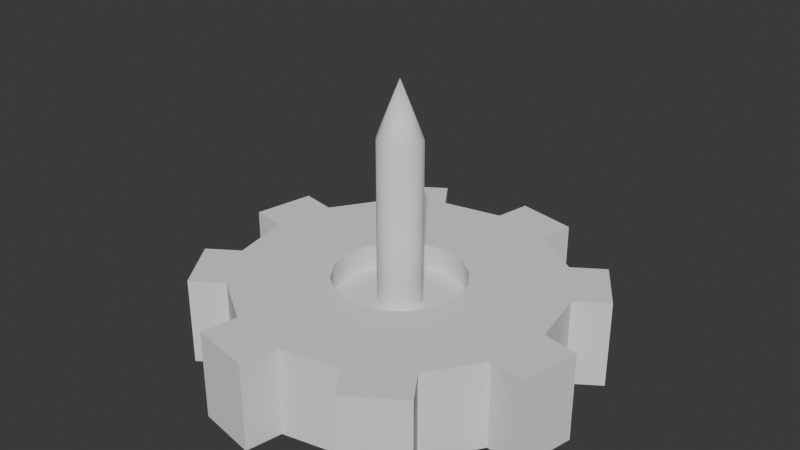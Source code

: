 # Source: particles.blend  (saved by Blender 4.4.32; exported with 4.5.12 LTS)
import bpy
from mathutils import Matrix  # noqa: F401  (used for matrix-valued properties, if any)

bpy.ops.wm.read_factory_settings(use_empty=True)
scene = bpy.context.scene
scene.name = 'Scene'

# ---- collections
col_collection = bpy.data.collections.new('Collection'); scene.collection.children.link(col_collection)

# ---- node groups
ng_smooth_by_angle = bpy.data.node_groups.new('Smooth by Angle', 'GeometryNodeTree')
_s = ng_smooth_by_angle.interface.new_socket(name='Mesh', in_out='OUTPUT', socket_type='NodeSocketGeometry')
_s = ng_smooth_by_angle.interface.new_socket(name='Mesh', in_out='INPUT', socket_type='NodeSocketGeometry')
_s = ng_smooth_by_angle.interface.new_socket(name='Angle', in_out='INPUT', socket_type='NodeSocketFloat')
_s.subtype = 'ANGLE'
_s.default_value = 0.5236
_s.min_value = 0.0
_s.max_value = 3.142
_s.description = 'Maximum face angle for smooth edges'
_s = ng_smooth_by_angle.interface.new_socket(name='Ignore Sharpness', in_out='INPUT', socket_type='NodeSocketBool')
_s.force_non_field = True
ng_smooth_by_angle.description = 'Set the sharpness of mesh edges based on the angle between the neighboring faces'
ng_smooth_by_angle.is_modifier = True
_N = ng_smooth_by_angle.nodes; _L = ng_smooth_by_angle.links
n0 = _N.new('GeometryNodeSetShadeSmooth'); n0.name = 'Set Shade Smooth'; n0.location = (120, -80)
n0.domain = 'EDGE'
n1 = _N.new('GeometryNodeSetShadeSmooth'); n1.name = 'Set Shade Smooth.001'; n1.location = (300, -80)
n2 = _N.new('NodeGroupOutput'); n2.name = 'Group Output'; n2.location = (480, -80)
n3 = _N.new('GeometryNodeInputMeshEdgeAngle'); n3.name = 'Edge Angle'; n3.location = (-440, -240)
n4 = _N.new('NodeGroupInput'); n4.name = 'Group Input'; n4.location = (-80, -80)
n5 = _N.new('GeometryNodeInputEdgeSmooth'); n5.name = 'Is Edge Smooth'; n5.location = (-260, -120)
n6 = _N.new('GeometryNodeInputShadeSmooth'); n6.name = 'Is Shade Smooth'; n6.location = (-440, -397)
n7 = _N.new('FunctionNodeCompare'); n7.name = 'Compare'; n7.location = (-260, -260)
n7.operation = 'LESS_EQUAL'
n7.inputs[6].default_value = (0.0, 0.0, 0.0, 0.0)
n7.inputs[7].default_value = (0.0, 0.0, 0.0, 0.0)
n8 = _N.new('FunctionNodeBooleanMath'); n8.name = 'Boolean Math.001'; n8.location = (-80, -260)
n9 = _N.new('NodeGroupInput'); n9.name = 'Group Input.001'; n9.location = (-440, -329)
n10 = _N.new('NodeGroupInput'); n10.name = 'Group Input.002'; n10.location = (-259, -189)
n11 = _N.new('FunctionNodeBooleanMath'); n11.name = 'Boolean Math'; n11.location = (-80, -149)
n11.operation = 'OR'
n12 = _N.new('FunctionNodeBooleanMath'); n12.name = 'Boolean Math.002'; n12.location = (-260, -380)
n12.operation = 'OR'
n13 = _N.new('NodeGroupInput'); n13.name = 'Group Input.003'; n13.location = (-440, -460)
_L.new(n3.outputs[0], n7.inputs[0])
_L.new(n1.outputs[0], n2.inputs[0])
_L.new(n9.outputs[1], n7.inputs[1])
_L.new(n7.outputs[0], n8.inputs[0])
_L.new(n4.outputs[0], n0.inputs[0])
_L.new(n0.outputs[0], n1.inputs[0])
_L.new(n8.outputs[0], n0.inputs[2])
_L.new(n10.outputs[2], n11.inputs[1])
_L.new(n5.outputs[0], n11.inputs[0])
_L.new(n11.outputs[0], n0.inputs[1])
_L.new(n13.outputs[2], n12.inputs[1])
_L.new(n6.outputs[0], n12.inputs[0])
_L.new(n12.outputs[0], n8.inputs[1])
n2.is_active_output = True

# ---- world
world_world = bpy.data.worlds.new('World'); scene.world = world_world
world_world.use_nodes = True; world_world.node_tree.nodes.clear()
_N = world_world.node_tree.nodes; _L = world_world.node_tree.links
n0 = _N.new('ShaderNodeOutputWorld'); n0.name = 'World Output'; n0.location = (300, 300)
n1 = _N.new('ShaderNodeBackground'); n1.name = 'Background'; n1.location = (10, 300)
n1.inputs[0].default_value = (0.05088, 0.05088, 0.05088, 1.0)
_L.new(n1.outputs[0], n0.inputs[0])
n0.is_active_output = True
world_world.color = (0.05088, 0.05088, 0.05088)
world_world.sun_shadow_jitter_overblur = 0.0

# ---- meshes
me_cylinder = bpy.data.meshes.new('Cylinder')
me_cylinder.from_pydata([(0.0, 0.1476, -0.1001), (0.0, 0.1476, 0.1001), (0.05647, 0.1363, -0.1001), (0.05647, 0.1363, 0.1001), (0.1043, 0.1043, -0.1001), (0.1043, 0.1043, 0.1001), (0.1363, 0.05647, -0.1001), (0.1363, 0.05647, 0.1001), (0.1476, 0.0, -0.1001), (0.1476, 0.0, 0.1001), (0.1363, -0.05647, -0.1001), (0.1363, -0.05647, 0.1001), (0.1043, -0.1043, -0.1001), (0.1043, -0.1043, 0.1001), (0.05647, -0.1363, -0.1001), (0.05647, -0.1363, 0.1001), (0.0, -0.1476, -0.1001), (0.0, -0.1476, 0.1001), (-0.05647, -0.1363, -0.1001), (-0.05647, -0.1363, 0.1001), (-0.1043, -0.1043, -0.1001), (-0.1043, -0.1043, 0.1001), (-0.1363, -0.05647, -0.1001), (-0.1363, -0.05647, 0.1001), (-0.1476, 0.0, -0.1001), (-0.1476, 0.0, 0.1001), (-0.1363, 0.05647, -0.1001), (-0.1363, 0.05647, 0.1001), (-0.1043, 0.1043, -0.1001), (-0.1043, 0.1043, 0.1001), (-0.05647, 0.1363, -0.1001), (-0.05647, 0.1363, 0.1001), (0.0, 0.3617, -0.1001), (0.1384, 0.3342, -0.1001), (0.1384, 0.3342, 0.1001), (0.0, 0.3617, 0.1001), (0.2558, 0.2558, -0.1001), (0.2558, 0.2558, 0.1001), (0.3342, 0.1384, -0.1001), (0.3342, 0.1384, 0.1001), (0.3617, 0.0, -0.1001), (0.3617, 0.0, 0.1001), (0.3342, -0.1384, -0.1001), (0.3342, -0.1384, 0.1001), (0.2558, -0.2558, -0.1001), (0.2558, -0.2558, 0.1001), (0.1384, -0.3342, -0.1001), (0.1384, -0.3342, 0.1001), (0.0, -0.3617, -0.1001), (0.0, -0.3617, 0.1001), (-0.1384, -0.3342, -0.1001), (-0.1384, -0.3342, 0.1001), (-0.2558, -0.2558, -0.1001), (-0.2558, -0.2558, 0.1001), (-0.3342, -0.1384, -0.1001), (-0.3342, -0.1384, 0.1001), (-0.3617, 0.0, -0.1001), (-0.3617, 0.0, 0.1001), (-0.3342, 0.1384, -0.1001), (-0.3342, 0.1384, 0.1001), (-0.2558, 0.2558, -0.1001), (-0.2558, 0.2558, 0.1001), (-0.1384, 0.3342, -0.1001), (-0.1384, 0.3342, 0.1001), (0.01621, 0.4432, -0.1001), (0.1546, 0.4157, -0.1001), (0.1546, 0.4157, 0.1001), (0.01621, 0.4432, 0.1001), (0.3249, 0.3019, 0.1001), (0.3249, 0.3019, -0.1001), (0.4033, 0.1846, -0.1001), (0.4033, 0.1846, 0.1001), (0.4432, -0.01621, 0.1001), (0.4432, -0.01621, -0.1001), (0.4157, -0.1546, -0.1001), (0.4157, -0.1546, 0.1001), (0.3019, -0.3249, 0.1001), (0.3019, -0.3249, -0.1001), (0.1846, -0.4033, -0.1001), (0.1846, -0.4033, 0.1001), (-0.01621, -0.4432, 0.1001), (-0.01621, -0.4432, -0.1001), (-0.1546, -0.4157, -0.1001), (-0.1546, -0.4157, 0.1001), (-0.3249, -0.3019, 0.1001), (-0.3249, -0.3019, -0.1001), (-0.4033, -0.1846, -0.1001), (-0.4033, -0.1846, 0.1001), (-0.4432, 0.01621, 0.1001), (-0.4432, 0.01621, -0.1001), (-0.4157, 0.1546, -0.1001), (-0.4157, 0.1546, 0.1001), (-0.3019, 0.3249, 0.1001), (-0.3019, 0.3249, -0.1001), (-0.1846, 0.4033, -0.1001), (-0.1846, 0.4033, 0.1001)], [], [(50, 48, 81, 82), (33, 34, 37, 36), (57, 59, 91, 88), (38, 39, 41, 40), (48, 49, 80, 81), (42, 43, 45, 44), (58, 56, 89, 90), (46, 47, 49, 48), (56, 57, 88, 89), (50, 51, 53, 52), (39, 38, 70, 71), (54, 55, 57, 56), (37, 39, 71, 68), (58, 59, 61, 60), (28, 29, 27, 26), (47, 46, 78, 79), (62, 63, 35, 32), (30, 31, 29, 28), (2, 0, 32, 33), (1, 3, 34, 35), (4, 2, 33, 36), (3, 5, 37, 34), (6, 4, 36, 38), (5, 7, 39, 37), (8, 6, 38, 40), (7, 9, 41, 39), (10, 8, 40, 42), (9, 11, 43, 41), (12, 10, 42, 44), (11, 13, 45, 43), (14, 12, 44, 46), (13, 15, 47, 45), (16, 14, 46, 48), (15, 17, 49, 47), (18, 16, 48, 50), (17, 19, 51, 49), (20, 18, 50, 52), (19, 21, 53, 51), (22, 20, 52, 54), (21, 23, 55, 53), (24, 22, 54, 56), (23, 25, 57, 55), (26, 24, 56, 58), (25, 27, 59, 57), (28, 26, 58, 60), (27, 29, 61, 59), (30, 28, 60, 62), (29, 31, 63, 61), (0, 30, 62, 32), (31, 1, 35, 63), (26, 27, 25, 24), (24, 25, 23, 22), (22, 23, 21, 20), (20, 21, 19, 18), (18, 19, 17, 16), (16, 17, 15, 14), (14, 15, 13, 12), (12, 13, 11, 10), (10, 11, 9, 8), (8, 9, 7, 6), (6, 7, 5, 4), (4, 5, 3, 2), (2, 3, 1, 0), (0, 1, 31, 30), (64, 67, 66, 65), (69, 68, 71, 70), (73, 72, 75, 74), (77, 76, 79, 78), (81, 80, 83, 82), (85, 84, 87, 86), (89, 88, 91, 90), (93, 92, 95, 94), (40, 41, 72, 73), (59, 58, 90, 91), (49, 51, 83, 80), (42, 40, 73, 74), (33, 32, 64, 65), (51, 50, 82, 83), (41, 43, 75, 72), (35, 34, 66, 67), (43, 42, 74, 75), (60, 61, 92, 93), (32, 35, 67, 64), (62, 60, 93, 94), (34, 33, 65, 66), (52, 53, 84, 85), (61, 63, 95, 92), (54, 52, 85, 86), (44, 45, 76, 77), (63, 62, 94, 95), (53, 55, 87, 84), (46, 44, 77, 78), (36, 37, 68, 69), (55, 54, 86, 87), (45, 47, 79, 76), (38, 36, 69, 70)])
me_cylinder.polygons.foreach_set('use_smooth', [True] * 96)
_uv = me_cylinder.uv_layers.new(name='UVMap')
_uv.uv.foreach_set('vector', [0.1498, 0.555, 0.1456, 0.4711, 0.1643, 0.4913, 0.1657, 0.5349, 0.171, 0.9666, 0.2107, 0.9646, 0.2186, 0.9974, 0.1662, 0.9999, 0.2188, 0.7916, 0.2129, 0.8399, 0.2027, 0.8351, 0.2021, 0.8133, 0.156, 0.07279, 0.2382, 0.06374, 0.2454, 0.1179, 0.1586, 0.1372, 0.1456, 0.4711, 0.2427, 0.4718, 0.2235, 0.4919, 0.1643, 0.4913, 0.1613, 0.2119, 0.2452, 0.202, 0.2437, 0.2955, 0.1558, 0.2969, 0.1575, 0.8484, 0.1481, 0.8097, 0.1583, 0.8566, 0.1656, 0.8506, 0.1501, 0.3804, 0.2396, 0.381, 0.2427, 0.4718, 0.1456, 0.4711, 0.1481, 0.8097, 0.2188, 0.7916, 0.2021, 0.8133, 0.1583, 0.8566, 0.1498, 0.555, 0.2366, 0.5568, 0.2293, 0.6417, 0.1459, 0.6409, 0.2382, 0.06374, 0.156, 0.07279, 0.1697, 0.0557, 0.2232, 0.05027, 0.1459, 0.7223, 0.2206, 0.7158, 0.2188, 0.7916, 0.1481, 0.8097, 0.2432, 0.0001381, 0.2382, 0.06374, 0.2232, 0.05027, 0.2243, 0.01608, 0.1575, 0.8484, 0.2129, 0.8399, 0.2096, 0.877, 0.1622, 0.8809, 0.6234, 0.05152, 0.7127, 0.05152, 0.7127, 0.0772, 0.6234, 0.0772, 0.2396, 0.381, 0.1501, 0.3804, 0.1683, 0.3603, 0.2239, 0.3604, 0.1667, 0.9094, 0.2071, 0.9063, 0.2084, 0.9368, 0.1698, 0.9392, 0.6234, 0.02583, 0.7127, 0.02583, 0.7127, 0.05152, 0.6234, 0.05152, 0.1168, 0.9586, 0.1129, 0.9383, 0.1698, 0.9392, 0.171, 0.9666, 0.2666, 0.9287, 0.2649, 0.9496, 0.2107, 0.9646, 0.2084, 0.9368, 0.1128, 0.974, 0.1168, 0.9586, 0.171, 0.9666, 0.1662, 0.9999, 0.2649, 0.9496, 0.2697, 0.967, 0.2186, 0.9974, 0.2107, 0.9646, 0.03491, 0.1111, 0.02819, 0.06996, 0.1444, 0.00745, 0.156, 0.07279, 0.3647, 0.05342, 0.357, 0.08824, 0.2382, 0.06374, 0.2432, 0.0001381, 0.03027, 0.1645, 0.03491, 0.1111, 0.156, 0.07279, 0.1586, 0.1372, 0.357, 0.08824, 0.3692, 0.1434, 0.2454, 0.1179, 0.2382, 0.06374, 0.02429, 0.2271, 0.03027, 0.1645, 0.1586, 0.1372, 0.1613, 0.2119, 0.3692, 0.1434, 0.3802, 0.2105, 0.2452, 0.202, 0.2454, 0.1179, 0.01281, 0.3054, 0.02429, 0.2271, 0.1613, 0.2119, 0.1558, 0.2969, 0.3802, 0.2105, 0.3883, 0.2925, 0.2437, 0.2955, 0.2452, 0.202, 0.003816, 0.3888, 0.01281, 0.3054, 0.1558, 0.2969, 0.1501, 0.3804, 0.3883, 0.2925, 0.389, 0.3814, 0.2396, 0.381, 0.2437, 0.2955, 0.0001382, 0.4746, 0.003816, 0.3888, 0.1501, 0.3804, 0.1456, 0.4711, 0.389, 0.3814, 0.389, 0.4699, 0.2427, 0.4718, 0.2396, 0.381, 0.005113, 0.561, 0.0001382, 0.4746, 0.1456, 0.4711, 0.1498, 0.555, 0.389, 0.4699, 0.3799, 0.5558, 0.2366, 0.5568, 0.2427, 0.4718, 0.01101, 0.6486, 0.005113, 0.561, 0.1498, 0.555, 0.1459, 0.6409, 0.3799, 0.5558, 0.3661, 0.6394, 0.2293, 0.6417, 0.2366, 0.5568, 0.02379, 0.7295, 0.01101, 0.6486, 0.1459, 0.6409, 0.1459, 0.7223, 0.3661, 0.6394, 0.3464, 0.717, 0.2206, 0.7158, 0.2293, 0.6417, 0.04673, 0.7976, 0.02379, 0.7295, 0.1459, 0.7223, 0.1481, 0.8097, 0.3464, 0.717, 0.3273, 0.7817, 0.2188, 0.7916, 0.2206, 0.7158, 0.07583, 0.85, 0.04673, 0.7976, 0.1481, 0.8097, 0.1575, 0.8484, 0.3273, 0.7817, 0.3046, 0.8336, 0.2129, 0.8399, 0.2188, 0.7916, 0.09424, 0.8868, 0.07583, 0.85, 0.1575, 0.8484, 0.1622, 0.8809, 0.3046, 0.8336, 0.2852, 0.8733, 0.2096, 0.877, 0.2129, 0.8399, 0.1063, 0.9151, 0.09424, 0.8868, 0.1622, 0.8809, 0.1667, 0.9094, 0.2852, 0.8733, 0.2707, 0.9043, 0.2071, 0.9063, 0.2096, 0.877, 0.1129, 0.9383, 0.1063, 0.9151, 0.1667, 0.9094, 0.1698, 0.9392, 0.2707, 0.9043, 0.2666, 0.9287, 0.2084, 0.9368, 0.2071, 0.9063, 0.6234, 0.0772, 0.7127, 0.0772, 0.7127, 0.1029, 0.6234, 0.1029, 0.6234, 0.1029, 0.7127, 0.1029, 0.7127, 0.1286, 0.6234, 0.1286, 0.6234, 0.1286, 0.7127, 0.1286, 0.7127, 0.1543, 0.6234, 0.1543, 0.6234, 0.1543, 0.7127, 0.1543, 0.7127, 0.18, 0.6234, 0.18, 0.6234, 0.18, 0.7127, 0.18, 0.7127, 0.2056, 0.6234, 0.2056, 0.6234, 0.2056, 0.7127, 0.2056, 0.7127, 0.2313, 0.6234, 0.2313, 0.6234, 0.2313, 0.7127, 0.2313, 0.7127, 0.257, 0.6234, 0.257, 0.6234, 0.257, 0.7127, 0.257, 0.7127, 0.2827, 0.6234, 0.2827, 0.6234, 0.2827, 0.7127, 0.2827, 0.7127, 0.3084, 0.6234, 0.3084, 0.6234, 0.3084, 0.7127, 0.3084, 0.7127, 0.3341, 0.6234, 0.3341, 0.6234, 0.3341, 0.7127, 0.3341, 0.7127, 0.3598, 0.6234, 0.3598, 0.6234, 0.3598, 0.7127, 0.3598, 0.7127, 0.3855, 0.6234, 0.3855, 0.6234, 0.3855, 0.7127, 0.3855, 0.7127, 0.4112, 0.6234, 0.4112, 0.6234, 0.0001382, 0.7127, 0.0001382, 0.7127, 0.02583, 0.6234, 0.02583, 0.1774, 0.9452, 0.2016, 0.9437, 0.2028, 0.9586, 0.1781, 0.9599, 0.1648, 0.02089, 0.2243, 0.01608, 0.2232, 0.05027, 0.1697, 0.0557, 0.1742, 0.144, 0.2327, 0.1, 0.2311, 0.1707, 0.1772, 0.187, 0.1709, 0.3169, 0.2259, 0.3163, 0.2239, 0.3604, 0.1683, 0.3603, 0.1643, 0.4913, 0.2235, 0.4919, 0.2211, 0.5359, 0.1657, 0.5349, 0.1611, 0.6602, 0.2119, 0.6597, 0.2084, 0.6985, 0.1608, 0.7016, 0.1583, 0.8566, 0.2021, 0.8133, 0.2027, 0.8351, 0.1656, 0.8506, 0.1717, 0.8866, 0.2004, 0.8843, 0.1998, 0.9001, 0.1736, 0.9021, 0.1586, 0.1372, 0.2454, 0.1179, 0.2327, 0.1, 0.1742, 0.144, 0.2129, 0.8399, 0.1575, 0.8484, 0.1656, 0.8506, 0.2027, 0.8351, 0.2427, 0.4718, 0.2366, 0.5568, 0.2211, 0.5359, 0.2235, 0.4919, 0.1613, 0.2119, 0.1586, 0.1372, 0.1742, 0.144, 0.1772, 0.187, 0.171, 0.9666, 0.1698, 0.9392, 0.1774, 0.9452, 0.1781, 0.9599, 0.2366, 0.5568, 0.1498, 0.555, 0.1657, 0.5349, 0.2211, 0.5359, 0.2454, 0.1179, 0.2452, 0.202, 0.2311, 0.1707, 0.2327, 0.1, 0.2084, 0.9368, 0.2107, 0.9646, 0.2028, 0.9586, 0.2016, 0.9437, 0.2452, 0.202, 0.1613, 0.2119, 0.1772, 0.187, 0.2311, 0.1707, 0.1622, 0.8809, 0.2096, 0.877, 0.2004, 0.8843, 0.1717, 0.8866, 0.1698, 0.9392, 0.2084, 0.9368, 0.2016, 0.9437, 0.1774, 0.9452, 0.1667, 0.9094, 0.1622, 0.8809, 0.1717, 0.8866, 0.1736, 0.9021, 0.2107, 0.9646, 0.171, 0.9666, 0.1781, 0.9599, 0.2028, 0.9586, 0.1459, 0.6409, 0.2293, 0.6417, 0.2119, 0.6597, 0.1611, 0.6602, 0.2096, 0.877, 0.2071, 0.9063, 0.1998, 0.9001, 0.2004, 0.8843, 0.1459, 0.7223, 0.1459, 0.6409, 0.1611, 0.6602, 0.1608, 0.7016, 0.1558, 0.2969, 0.2437, 0.2955, 0.2259, 0.3163, 0.1709, 0.3169, 0.2071, 0.9063, 0.1667, 0.9094, 0.1736, 0.9021, 0.1998, 0.9001, 0.2293, 0.6417, 0.2206, 0.7158, 0.2084, 0.6985, 0.2119, 0.6597, 0.1501, 0.3804, 0.1558, 0.2969, 0.1709, 0.3169, 0.1683, 0.3603, 0.1444, 0.00745, 0.2432, 0.0001381, 0.2243, 0.01608, 0.1648, 0.02089, 0.2206, 0.7158, 0.1459, 0.7223, 0.1608, 0.7016, 0.2084, 0.6985, 0.2437, 0.2955, 0.2396, 0.381, 0.2239, 0.3604, 0.2259, 0.3163, 0.156, 0.07279, 0.1444, 0.00745, 0.1648, 0.02089, 0.1697, 0.0557])
me_cylinder.update()
me_cylinder_001 = bpy.data.meshes.new('Cylinder.001')
me_cylinder_001.from_pydata([(0.0, 0.1833, -0.04139), (7.634e-09, 0.04969, 0.04211), (0.09167, 0.1588, -0.04139), (0.02484, 0.04303, 0.04211), (0.1588, 0.09167, -0.04139), (0.04303, 0.02484, 0.04211), (0.1833, 0.0, -0.04139), (0.04969, -1.213e-10, 0.04211), (0.1588, -0.09167, -0.04139), (0.04303, -0.02484, 0.04211), (0.09167, -0.1588, -0.04139), (0.02484, -0.04303, 0.04211), (0.0, -0.1833, -0.04139), (7.634e-09, -0.04969, 0.04211), (-0.09167, -0.1588, -0.04139), (-0.02484, -0.04303, 0.04211), (-0.1588, -0.09167, -0.04139), (-0.04303, -0.02484, 0.04211), (-0.1833, 0.0, -0.04139), (-0.04969, -1.213e-10, 0.04211), (-0.1588, 0.09167, -0.04139), (-0.04303, 0.02484, 0.04211), (-0.09167, 0.1588, -0.04139), (-0.02484, 0.04303, 0.04211), (0.09167, 0.1588, 0.04211), (0.0, 0.1833, 0.04211), (0.1588, 0.09167, 0.04211), (0.1833, 0.0, 0.04211), (0.1588, -0.09167, 0.04211), (0.09167, -0.1588, 0.04211), (0.0, -0.1833, 0.04211), (-0.09167, -0.1588, 0.04211), (-0.1588, -0.09167, 0.04211), (-0.1833, 0.0, 0.04211), (-0.1588, 0.09167, 0.04211), (-0.09167, 0.1588, 0.04211), (0.02484, 0.04303, 0.4093), (1.598e-08, 0.04969, 0.4093), (0.04303, 0.02484, 0.4093), (0.04969, -1.213e-10, 0.4093), (0.04303, -0.02484, 0.4093), (0.02484, -0.04303, 0.4093), (1.598e-08, -0.04969, 0.4093), (-0.02484, -0.04303, 0.4093), (-0.04303, -0.02484, 0.4093), (-0.04969, -1.213e-10, 0.4093), (-0.04303, 0.02484, 0.4093), (-0.02484, 0.04303, 0.4093), (4.098e-08, 0.0, 0.5363)], [], [(0, 25, 24, 2), (2, 24, 26, 4), (4, 26, 27, 6), (6, 27, 28, 8), (8, 28, 29, 10), (10, 29, 30, 12), (12, 30, 31, 14), (14, 31, 32, 16), (16, 32, 33, 18), (18, 33, 34, 20), (9, 7, 39, 40), (20, 34, 35, 22), (22, 35, 25, 0), (0, 2, 4, 6, 8, 10, 12, 14, 16, 18, 20, 22), (1, 3, 24, 25), (3, 5, 26, 24), (5, 7, 27, 26), (7, 9, 28, 27), (9, 11, 29, 28), (11, 13, 30, 29), (13, 15, 31, 30), (15, 17, 32, 31), (17, 19, 33, 32), (19, 21, 34, 33), (21, 23, 35, 34), (23, 1, 25, 35), (43, 42, 48), (23, 21, 46, 47), (3, 1, 37, 36), (17, 15, 43, 44), (11, 9, 40, 41), (1, 23, 47, 37), (5, 3, 36, 38), (19, 17, 44, 45), (13, 11, 41, 42), (7, 5, 38, 39), (21, 19, 45, 46), (15, 13, 42, 43), (40, 39, 48), (47, 46, 48), (36, 37, 48), (44, 43, 48), (41, 40, 48), (37, 47, 48), (38, 36, 48), (45, 44, 48), (42, 41, 48), (39, 38, 48), (46, 45, 48)])
me_cylinder_001.polygons.foreach_set('use_smooth', [True] * 49)
_uv = me_cylinder_001.uv_layers.new(name='UVMap')
_uv.uv.foreach_set('vector', [0.4522, 0.1345, 0.4563, 0.141, 0.4469, 0.1458, 0.4456, 0.1367, 0.4456, 0.1367, 0.4469, 0.1458, 0.4348, 0.1453, 0.4354, 0.1346, 0.4354, 0.1346, 0.4348, 0.1453, 0.4214, 0.144, 0.4216, 0.132, 0.4216, 0.132, 0.4214, 0.144, 0.407, 0.1459, 0.4057, 0.1324, 0.4057, 0.1324, 0.407, 0.1459, 0.3912, 0.1491, 0.3892, 0.1347, 0.6148, 0.0001382, 0.6231, 0.05466, 0.5723, 0.05797, 0.5591, 0.0176, 0.5591, 0.0176, 0.5723, 0.05797, 0.5342, 0.07214, 0.5169, 0.04199, 0.5169, 0.04199, 0.5342, 0.07214, 0.5067, 0.08992, 0.4884, 0.0689, 0.4884, 0.0689, 0.5067, 0.08992, 0.4881, 0.1066, 0.4711, 0.09358, 0.4711, 0.09358, 0.4881, 0.1066, 0.4758, 0.1236, 0.4619, 0.1147, 0.4093, 0.1688, 0.4233, 0.1668, 0.433, 0.4683, 0.414, 0.4759, 0.4619, 0.1147, 0.4758, 0.1236, 0.4659, 0.1363, 0.4571, 0.1288, 0.4571, 0.1288, 0.4659, 0.1363, 0.4563, 0.141, 0.4522, 0.1345, 0.5152, 0.5796, 0.5613, 0.6062, 0.5879, 0.6523, 0.5879, 0.7055, 0.5613, 0.7516, 0.5152, 0.7782, 0.4619, 0.7782, 0.4158, 0.7516, 0.3892, 0.7055, 0.3892, 0.6523, 0.4158, 0.6062, 0.4619, 0.5796, 0.4661, 0.1573, 0.4519, 0.1618, 0.4469, 0.1458, 0.4563, 0.141, 0.4519, 0.1618, 0.4377, 0.1648, 0.4348, 0.1453, 0.4469, 0.1458, 0.4377, 0.1648, 0.4233, 0.1668, 0.4214, 0.144, 0.4348, 0.1453, 0.4233, 0.1668, 0.4093, 0.1688, 0.407, 0.1459, 0.4214, 0.144, 0.4093, 0.1688, 0.3959, 0.1698, 0.3912, 0.1491, 0.407, 0.1459, 0.6004, 0.1267, 0.5805, 0.1266, 0.5723, 0.05797, 0.6231, 0.05466, 0.5805, 0.1266, 0.5585, 0.1283, 0.5342, 0.07214, 0.5723, 0.05797, 0.5585, 0.1283, 0.5366, 0.1322, 0.5067, 0.08992, 0.5342, 0.07214, 0.5366, 0.1322, 0.5157, 0.1377, 0.4881, 0.1066, 0.5067, 0.08992, 0.5157, 0.1377, 0.4975, 0.1454, 0.4758, 0.1236, 0.4881, 0.1066, 0.4975, 0.1454, 0.4815, 0.1523, 0.4659, 0.1363, 0.4758, 0.1236, 0.4815, 0.1523, 0.4661, 0.1573, 0.4563, 0.141, 0.4659, 0.1363, 0.5813, 0.4634, 0.6018, 0.4702, 0.5066, 0.5793, 0.4815, 0.1523, 0.4975, 0.1454, 0.5239, 0.4541, 0.5057, 0.4541, 0.4519, 0.1618, 0.4661, 0.1573, 0.4876, 0.4555, 0.4696, 0.4583, 0.5366, 0.1322, 0.5585, 0.1283, 0.5813, 0.4634, 0.5616, 0.4586, 0.3959, 0.1698, 0.4093, 0.1688, 0.414, 0.4759, 0.3944, 0.4854, 0.4661, 0.1573, 0.4815, 0.1523, 0.5057, 0.4541, 0.4876, 0.4555, 0.4377, 0.1648, 0.4519, 0.1618, 0.4696, 0.4583, 0.4515, 0.4625, 0.5157, 0.1377, 0.5366, 0.1322, 0.5616, 0.4586, 0.5425, 0.4555, 0.5805, 0.1266, 0.6004, 0.1267, 0.6231, 0.4792, 0.6018, 0.4702, 0.4233, 0.1668, 0.4377, 0.1648, 0.4515, 0.4625, 0.433, 0.4683, 0.4975, 0.1454, 0.5157, 0.1377, 0.5425, 0.4555, 0.5239, 0.4541, 0.5585, 0.1283, 0.5805, 0.1266, 0.6018, 0.4702, 0.5813, 0.4634, 0.414, 0.4759, 0.433, 0.4683, 0.5066, 0.5793, 0.5057, 0.4541, 0.5239, 0.4541, 0.5066, 0.5793, 0.4696, 0.4583, 0.4876, 0.4555, 0.5066, 0.5793, 0.5616, 0.4586, 0.5813, 0.4634, 0.5066, 0.5793, 0.3944, 0.4854, 0.414, 0.4759, 0.5066, 0.5793, 0.4876, 0.4555, 0.5057, 0.4541, 0.5066, 0.5793, 0.4515, 0.4625, 0.4696, 0.4583, 0.5066, 0.5793, 0.5425, 0.4555, 0.5616, 0.4586, 0.5066, 0.5793, 0.6018, 0.4702, 0.6231, 0.4792, 0.5066, 0.5793, 0.433, 0.4683, 0.4515, 0.4625, 0.5066, 0.5793, 0.5239, 0.4541, 0.5425, 0.4555, 0.5066, 0.5793])
me_cylinder_001.update()

# ---- objects
ob_cylinder = bpy.data.objects.new('Cylinder', me_cylinder)
ob_cylinder_001 = bpy.data.objects.new('Cylinder.001', me_cylinder_001)

# ---- transforms, parenting, visibility, modifiers, constraints
ob_cylinder.location = (0.0, 0.0, 0.0)
_m = ob_cylinder.modifiers.new('Smooth by Angle', 'NODES')
_m.node_group = ng_smooth_by_angle
_m.use_pin_to_last = True
_m.show_group_selector = False
ob_cylinder_001.location = (0.0, 0.0, 0.0)
_m = ob_cylinder_001.modifiers.new('Smooth by Angle', 'NODES')
_m.node_group = ng_smooth_by_angle
_gi = [s.identifier for s in ng_smooth_by_angle.interface.items_tree if s.item_type == 'SOCKET' and s.in_out == 'INPUT']
_m[_gi[1]] = 0.5241  # Angle
_m.use_pin_to_last = True
_m.show_group_selector = False

# ---- collection membership
col_collection.objects.link(ob_cylinder)
col_collection.objects.link(ob_cylinder_001)

# ---- scene / render settings (as saved in the file)
scene.frame_start = 1; scene.frame_end = 250; scene.frame_set(1)
scene.render.engine = 'BLENDER_EEVEE_NEXT'
bpy.context.view_layer.update()

# ---- added for rendering (the .blend has no active camera and no usable light): camera, sun
cam_auto = bpy.data.cameras.new('AutoCamera')
cam_auto.lens = 50.0
cam_auto.sensor_width = 36.0
cam_auto.clip_end = 1000.0
ob_auto_camera = bpy.data.objects.new('AutoCamera', cam_auto)
scene.collection.objects.link(ob_auto_camera)
ob_auto_camera.location = (1.30077, -1.56092, 1.2587)
ob_auto_camera.rotation_euler = (1.09748, -7.21219e-08, 0.694738)
scene.camera = ob_auto_camera
light_auto_sun = bpy.data.lights.new('AutoSun', 'SUN')
light_auto_sun.energy = 3.0
light_auto_sun.angle = 0.0523599
ob_auto_sun = bpy.data.objects.new('AutoSun', light_auto_sun)
scene.collection.objects.link(ob_auto_sun)
ob_auto_sun.rotation_euler = (0.872665, 0.174533, 0.523599)
bpy.context.view_layer.update()
